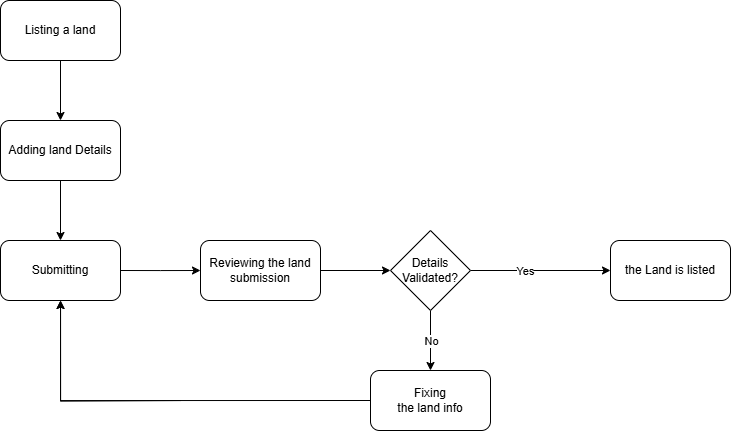

The diagram above was exported from draw.io. Its source (the exported page's mxGraphModel, read from the mxfile embedded in the PNG):
<mxGraphModel dx="1235" dy="661" grid="1" gridSize="10" guides="1" tooltips="1" connect="1" arrows="1" fold="1" page="1" pageScale="1" pageWidth="1100" pageHeight="850" background="none" math="0" shadow="0">
  <root>
    <mxCell id="0" />
    <mxCell id="1" parent="0" />
    <mxCell id="H3ZN7qxGh0ZF8IF4JstP-5" style="edgeStyle=orthogonalEdgeStyle;rounded=0;orthogonalLoop=1;jettySize=auto;html=1;exitX=0.5;exitY=1;exitDx=0;exitDy=0;entryX=0.5;entryY=0;entryDx=0;entryDy=0;" edge="1" parent="1" source="H3ZN7qxGh0ZF8IF4JstP-3" target="H3ZN7qxGh0ZF8IF4JstP-4">
      <mxGeometry relative="1" as="geometry" />
    </mxCell>
    <mxCell id="H3ZN7qxGh0ZF8IF4JstP-3" value="Listing a land" style="rounded=1;whiteSpace=wrap;html=1;" vertex="1" parent="1">
      <mxGeometry x="90" y="90" width="120" height="60" as="geometry" />
    </mxCell>
    <mxCell id="H3ZN7qxGh0ZF8IF4JstP-7" style="edgeStyle=orthogonalEdgeStyle;rounded=0;orthogonalLoop=1;jettySize=auto;html=1;exitX=0.5;exitY=1;exitDx=0;exitDy=0;" edge="1" parent="1" source="H3ZN7qxGh0ZF8IF4JstP-4" target="H3ZN7qxGh0ZF8IF4JstP-6">
      <mxGeometry relative="1" as="geometry" />
    </mxCell>
    <mxCell id="H3ZN7qxGh0ZF8IF4JstP-4" value="Adding land Details" style="rounded=1;whiteSpace=wrap;html=1;" vertex="1" parent="1">
      <mxGeometry x="90" y="210" width="120" height="60" as="geometry" />
    </mxCell>
    <mxCell id="H3ZN7qxGh0ZF8IF4JstP-13" style="edgeStyle=orthogonalEdgeStyle;rounded=0;orthogonalLoop=1;jettySize=auto;html=1;exitX=1;exitY=0.5;exitDx=0;exitDy=0;entryX=0;entryY=0.5;entryDx=0;entryDy=0;" edge="1" parent="1" source="H3ZN7qxGh0ZF8IF4JstP-6">
      <mxGeometry relative="1" as="geometry">
        <mxPoint x="290" y="360" as="targetPoint" />
      </mxGeometry>
    </mxCell>
    <mxCell id="H3ZN7qxGh0ZF8IF4JstP-6" value="Submitting" style="rounded=1;whiteSpace=wrap;html=1;" vertex="1" parent="1">
      <mxGeometry x="90" y="330" width="120" height="60" as="geometry" />
    </mxCell>
    <mxCell id="H3ZN7qxGh0ZF8IF4JstP-15" style="edgeStyle=orthogonalEdgeStyle;rounded=0;orthogonalLoop=1;jettySize=auto;html=1;exitX=0.5;exitY=1;exitDx=0;exitDy=0;entryX=0.5;entryY=0;entryDx=0;entryDy=0;" edge="1" parent="1" target="H3ZN7qxGh0ZF8IF4JstP-14">
      <mxGeometry relative="1" as="geometry">
        <mxPoint x="330" y="400" as="sourcePoint" />
      </mxGeometry>
    </mxCell>
    <mxCell id="H3ZN7qxGh0ZF8IF4JstP-16" value="No" style="edgeLabel;html=1;align=center;verticalAlign=middle;resizable=0;points=[];" vertex="1" connectable="0" parent="H3ZN7qxGh0ZF8IF4JstP-15">
      <mxGeometry x="-0.2412" relative="1" as="geometry">
        <mxPoint as="offset" />
      </mxGeometry>
    </mxCell>
    <mxCell id="H3ZN7qxGh0ZF8IF4JstP-17" style="edgeStyle=orthogonalEdgeStyle;rounded=0;orthogonalLoop=1;jettySize=auto;html=1;entryX=0.5;entryY=1;entryDx=0;entryDy=0;" edge="1" parent="1" target="H3ZN7qxGh0ZF8IF4JstP-6">
      <mxGeometry relative="1" as="geometry">
        <mxPoint x="270" y="490.0588235294117" as="sourcePoint" />
      </mxGeometry>
    </mxCell>
    <mxCell id="H3ZN7qxGh0ZF8IF4JstP-24" style="edgeStyle=orthogonalEdgeStyle;rounded=0;orthogonalLoop=1;jettySize=auto;html=1;exitX=1;exitY=0.5;exitDx=0;exitDy=0;" edge="1" parent="1" source="H3ZN7qxGh0ZF8IF4JstP-18" target="H3ZN7qxGh0ZF8IF4JstP-21">
      <mxGeometry relative="1" as="geometry" />
    </mxCell>
    <mxCell id="H3ZN7qxGh0ZF8IF4JstP-18" value="Reviewing the land submission" style="rounded=1;whiteSpace=wrap;html=1;" vertex="1" parent="1">
      <mxGeometry x="290" y="330" width="120" height="60" as="geometry" />
    </mxCell>
    <mxCell id="H3ZN7qxGh0ZF8IF4JstP-19" style="edgeStyle=orthogonalEdgeStyle;rounded=0;orthogonalLoop=1;jettySize=auto;html=1;entryX=0;entryY=0.5;entryDx=0;entryDy=0;" edge="1" parent="1" source="H3ZN7qxGh0ZF8IF4JstP-21" target="H3ZN7qxGh0ZF8IF4JstP-22">
      <mxGeometry relative="1" as="geometry">
        <mxPoint x="520" y="190" as="targetPoint" />
      </mxGeometry>
    </mxCell>
    <mxCell id="H3ZN7qxGh0ZF8IF4JstP-20" value="Yes" style="edgeLabel;html=1;align=center;verticalAlign=middle;resizable=0;points=[];" vertex="1" connectable="0" parent="H3ZN7qxGh0ZF8IF4JstP-19">
      <mxGeometry x="-0.2298" relative="1" as="geometry">
        <mxPoint as="offset" />
      </mxGeometry>
    </mxCell>
    <mxCell id="H3ZN7qxGh0ZF8IF4JstP-25" style="edgeStyle=orthogonalEdgeStyle;rounded=0;orthogonalLoop=1;jettySize=auto;html=1;exitX=0.5;exitY=1;exitDx=0;exitDy=0;" edge="1" parent="1" source="H3ZN7qxGh0ZF8IF4JstP-21" target="H3ZN7qxGh0ZF8IF4JstP-23">
      <mxGeometry relative="1" as="geometry" />
    </mxCell>
    <mxCell id="H3ZN7qxGh0ZF8IF4JstP-26" value="No" style="edgeLabel;html=1;align=center;verticalAlign=middle;resizable=0;points=[];" vertex="1" connectable="0" parent="H3ZN7qxGh0ZF8IF4JstP-25">
      <mxGeometry x="0.0333" relative="1" as="geometry">
        <mxPoint as="offset" />
      </mxGeometry>
    </mxCell>
    <mxCell id="H3ZN7qxGh0ZF8IF4JstP-21" value="Details Validated?" style="rhombus;whiteSpace=wrap;html=1;" vertex="1" parent="1">
      <mxGeometry x="480" y="320" width="80" height="80" as="geometry" />
    </mxCell>
    <mxCell id="H3ZN7qxGh0ZF8IF4JstP-22" value="the Land is listed" style="rounded=1;whiteSpace=wrap;html=1;" vertex="1" parent="1">
      <mxGeometry x="700" y="330" width="120" height="60" as="geometry" />
    </mxCell>
    <mxCell id="H3ZN7qxGh0ZF8IF4JstP-27" style="edgeStyle=orthogonalEdgeStyle;rounded=0;orthogonalLoop=1;jettySize=auto;html=1;exitX=0;exitY=0.5;exitDx=0;exitDy=0;" edge="1" parent="1" source="H3ZN7qxGh0ZF8IF4JstP-23" target="H3ZN7qxGh0ZF8IF4JstP-6">
      <mxGeometry relative="1" as="geometry" />
    </mxCell>
    <mxCell id="H3ZN7qxGh0ZF8IF4JstP-23" value="Fixing&lt;div&gt;the land info&lt;/div&gt;" style="rounded=1;whiteSpace=wrap;html=1;" vertex="1" parent="1">
      <mxGeometry x="460" y="460" width="120" height="60" as="geometry" />
    </mxCell>
  </root>
</mxGraphModel>